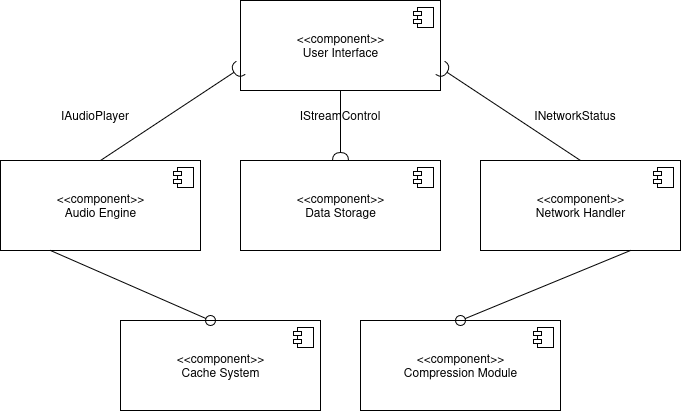

The diagram above was exported from draw.io. Its source (the exported page's mxGraphModel, read from the mxfile embedded in the PNG):
<mxGraphModel dx="1188" dy="663" grid="1" gridSize="10" guides="1" tooltips="1" connect="1" arrows="1" fold="1" page="1" pageScale="1" pageWidth="850" pageHeight="1100" math="0" shadow="0">
  <root>
    <mxCell id="0" />
    <mxCell id="1" parent="0" />
    <mxCell id="2" parent="1" style="html=1;dropTarget=0;" value="&amp;lt;&amp;lt;component&amp;gt;&amp;gt;&#10;User Interface" vertex="1">
      <mxGeometry height="90" width="200" x="320" y="40" as="geometry" />
    </mxCell>
    <mxCell id="3" parent="2" style="shape=module;jettyWidth=8;jettyHeight=4;" value="" vertex="1">
      <mxGeometry height="20" relative="1" width="20" x="1" as="geometry">
        <mxPoint x="-27" y="7" as="offset" />
      </mxGeometry>
    </mxCell>
    <mxCell id="4" parent="1" style="html=1;dropTarget=0;" value="&amp;lt;&amp;lt;component&amp;gt;&amp;gt;&#10;Audio Engine" vertex="1">
      <mxGeometry height="90" width="200" x="80" y="200" as="geometry" />
    </mxCell>
    <mxCell id="5" parent="4" style="shape=module;jettyWidth=8;jettyHeight=4;" value="" vertex="1">
      <mxGeometry height="20" relative="1" width="20" x="1" as="geometry">
        <mxPoint x="-27" y="7" as="offset" />
      </mxGeometry>
    </mxCell>
    <mxCell id="6" parent="1" style="html=1;dropTarget=0;" value="&amp;lt;&amp;lt;component&amp;gt;&amp;gt;&#10;Network Handler" vertex="1">
      <mxGeometry height="90" width="200" x="560" y="200" as="geometry" />
    </mxCell>
    <mxCell id="7" parent="6" style="shape=module;jettyWidth=8;jettyHeight=4;" value="" vertex="1">
      <mxGeometry height="20" relative="1" width="20" x="1" as="geometry">
        <mxPoint x="-27" y="7" as="offset" />
      </mxGeometry>
    </mxCell>
    <mxCell id="8" parent="1" style="html=1;dropTarget=0;" value="&amp;lt;&amp;lt;component&amp;gt;&amp;gt;&#10;Data Storage" vertex="1">
      <mxGeometry height="90" width="200" x="320" y="200" as="geometry" />
    </mxCell>
    <mxCell id="9" parent="8" style="shape=module;jettyWidth=8;jettyHeight=4;" value="" vertex="1">
      <mxGeometry height="20" relative="1" width="20" x="1" as="geometry">
        <mxPoint x="-27" y="7" as="offset" />
      </mxGeometry>
    </mxCell>
    <mxCell id="10" parent="1" style="html=1;dropTarget=0;" value="&amp;lt;&amp;lt;component&amp;gt;&amp;gt;&#10;Cache System" vertex="1">
      <mxGeometry height="90" width="200" x="200" y="360" as="geometry" />
    </mxCell>
    <mxCell id="11" parent="10" style="shape=module;jettyWidth=8;jettyHeight=4;" value="" vertex="1">
      <mxGeometry height="20" relative="1" width="20" x="1" as="geometry">
        <mxPoint x="-27" y="7" as="offset" />
      </mxGeometry>
    </mxCell>
    <mxCell id="12" parent="1" style="html=1;dropTarget=0;" value="&amp;lt;&amp;lt;component&amp;gt;&amp;gt;&#10;Compression Module" vertex="1">
      <mxGeometry height="90" width="200" x="440" y="360" as="geometry" />
    </mxCell>
    <mxCell id="13" parent="12" style="shape=module;jettyWidth=8;jettyHeight=4;" value="" vertex="1">
      <mxGeometry height="20" relative="1" width="20" x="1" as="geometry">
        <mxPoint x="-27" y="7" as="offset" />
      </mxGeometry>
    </mxCell>
    <mxCell id="14" edge="1" parent="1" source="2" style="rounded=0;orthogonalLoop=1;jettySize=auto;html=1;endArrow=halfCircle;endFill=0;endSize=6;strokeWidth=1;sketch=0;exitX=0.5;exitY=1;exitDx=0;exitDy=0;entryX=0.5;entryY=0;entryDx=0;entryDy=0;" target="8" value="">
      <mxGeometry relative="1" as="geometry">
        <mxPoint x="460" y="200" as="sourcePoint" />
        <mxPoint x="420" y="170" as="targetPoint" />
      </mxGeometry>
    </mxCell>
    <mxCell id="15" parent="1" style="ellipse;whiteSpace=wrap;html=1;align=center;aspect=fixed;fillColor=none;strokeColor=none;resizable=0;perimeter=centerPerimeter;rotatable=0;allowArrows=0;points=[];outlineConnect=1;" value="" vertex="1">
      <mxGeometry height="10" width="10" x="415" y="165" as="geometry" />
    </mxCell>
    <mxCell id="17" edge="1" parent="1" source="4" style="rounded=0;orthogonalLoop=1;jettySize=auto;html=1;endArrow=halfCircle;endFill=0;endSize=6;strokeWidth=1;sketch=0;exitX=0.5;exitY=0;exitDx=0;exitDy=0;entryX=0;entryY=0.75;entryDx=0;entryDy=0;" target="2" value="">
      <mxGeometry relative="1" as="geometry">
        <mxPoint x="460" y="200" as="sourcePoint" />
        <mxPoint x="520" y="200" as="targetPoint" />
      </mxGeometry>
    </mxCell>
    <mxCell id="18" parent="1" style="ellipse;whiteSpace=wrap;html=1;align=center;aspect=fixed;fillColor=none;strokeColor=none;resizable=0;perimeter=centerPerimeter;rotatable=0;allowArrows=0;points=[];outlineConnect=1;" value="" vertex="1">
      <mxGeometry height="10" width="10" x="175" y="165" as="geometry" />
    </mxCell>
    <mxCell id="19" edge="1" parent="1" source="6" style="rounded=0;orthogonalLoop=1;jettySize=auto;html=1;endArrow=halfCircle;endFill=0;endSize=6;strokeWidth=1;sketch=0;exitX=0.5;exitY=0;exitDx=0;exitDy=0;entryX=1;entryY=0.75;entryDx=0;entryDy=0;" target="2" value="">
      <mxGeometry relative="1" as="geometry">
        <mxPoint x="460" y="200" as="sourcePoint" />
        <mxPoint x="520" y="200" as="targetPoint" />
      </mxGeometry>
    </mxCell>
    <mxCell id="20" parent="1" style="ellipse;whiteSpace=wrap;html=1;align=center;aspect=fixed;fillColor=none;strokeColor=none;resizable=0;perimeter=centerPerimeter;rotatable=0;allowArrows=0;points=[];outlineConnect=1;" value="" vertex="1">
      <mxGeometry height="10" width="10" x="655" y="165" as="geometry" />
    </mxCell>
    <mxCell id="21" edge="1" parent="1" source="4" style="rounded=0;orthogonalLoop=1;jettySize=auto;html=1;endArrow=oval;endFill=0;sketch=0;sourcePerimeterSpacing=0;targetPerimeterSpacing=0;endSize=10;exitX=0.25;exitY=1;exitDx=0;exitDy=0;entryX=0.45;entryY=0;entryDx=0;entryDy=0;entryPerimeter=0;" target="10" value="">
      <mxGeometry relative="1" as="geometry">
        <mxPoint x="120" y="340" as="sourcePoint" />
        <mxPoint x="180" y="340" as="targetPoint" />
      </mxGeometry>
    </mxCell>
    <mxCell id="22" edge="1" parent="1" source="6" style="rounded=0;orthogonalLoop=1;jettySize=auto;html=1;endArrow=oval;endFill=0;sketch=0;sourcePerimeterSpacing=0;targetPerimeterSpacing=0;endSize=10;exitX=0.75;exitY=1;exitDx=0;exitDy=0;entryX=0.5;entryY=0;entryDx=0;entryDy=0;" target="12" value="">
      <mxGeometry relative="1" as="geometry">
        <mxPoint x="120" y="340" as="sourcePoint" />
        <mxPoint x="180" y="340" as="targetPoint" />
      </mxGeometry>
    </mxCell>
    <mxCell id="23" parent="1" style="text;html=1;strokeColor=none;fillColor=none;align=center;verticalAlign=middle;whiteSpace=wrap;rounded=0;" value="IStreamControl" vertex="1">
      <mxGeometry height="30" width="110" x="365" y="140" as="geometry" />
    </mxCell>
    <mxCell id="24" parent="1" style="text;html=1;strokeColor=none;fillColor=none;align=center;verticalAlign=middle;whiteSpace=wrap;rounded=0;" value="IAudioPlayer" vertex="1">
      <mxGeometry height="30" width="110" x="120" y="140" as="geometry" />
    </mxCell>
    <mxCell id="25" parent="1" style="text;html=1;strokeColor=none;fillColor=none;align=center;verticalAlign=middle;whiteSpace=wrap;rounded=0;" value="INetworkStatus" vertex="1">
      <mxGeometry height="30" width="110" x="600" y="140" as="geometry" />
    </mxCell>
  </root>
</mxGraphModel>